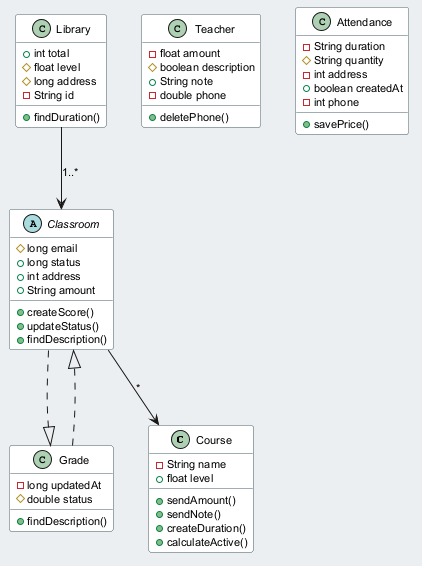

The diagram above was rendered by PlantUML. Its source (embedded in the PNG):
@startuml
skinparam backgroundColor #ECEFF1
skinparam classBackgroundColor #FFFFFF
skinparam classBorderColor #455A64
skinparam defaultFontSize 11
class Course {
  -String name
  +float level
  +sendAmount()
  +sendNote()
  +createDuration()
  +calculateActive()
}
class Grade {
  -long updatedAt
  #double status
  +findDescription()
}
class Teacher {
  -float amount
  #boolean description
  +String note
  -double phone
  +deletePhone()
}
class Library {
  +int total
  #float level
  #long address
  -String id
  +findDuration()
}
abstract class Classroom {
  #long email
  +long status
  +int address
  +String amount
  +createScore()
  +updateStatus()
  +findDescription()
}
class Attendance {
  -String duration
  #String quantity
  -int address
  +boolean createdAt
  -int phone
  +savePrice()
}
Grade ..|> Classroom
Classroom --> Course : "*"
Classroom ..|> Grade
Library --> Classroom : "1..*"
@enduml